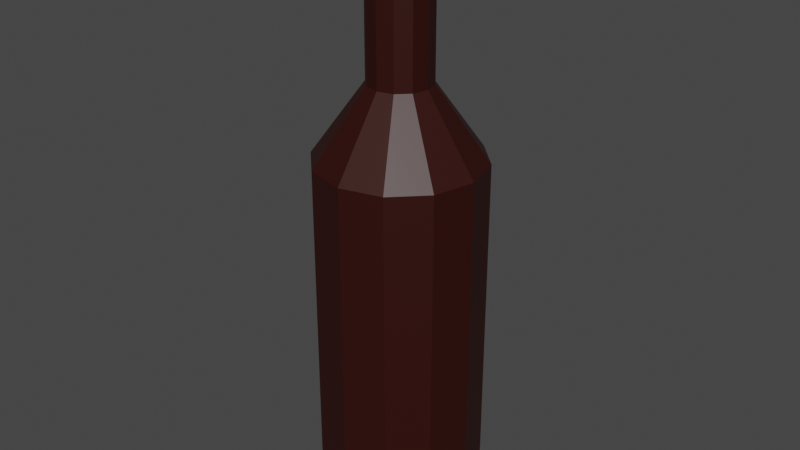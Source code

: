 # Source: glass1.blend  (saved by Blender 2.93.20; exported with 4.5.12 LTS)
import bpy
from mathutils import Matrix  # noqa: F401  (used for matrix-valued properties, if any)

bpy.ops.wm.read_factory_settings(use_empty=True)
scene = bpy.context.scene
scene.name = 'Scene'

# ---- collections
col_collection = bpy.data.collections.new('Collection'); scene.collection.children.link(col_collection)

# ---- materials (node trees are filled in below, after node groups)
mat_glassbottlemat = bpy.data.materials.new('GlassBottleMat')
mat_glassbottlemat.use_transparent_shadow = False

# ---- material node trees
mat_glassbottlemat.use_nodes = True; mat_glassbottlemat.node_tree.nodes.clear()
_N = mat_glassbottlemat.node_tree.nodes; _L = mat_glassbottlemat.node_tree.links
n0 = _N.new('ShaderNodeBsdfPrincipled'); n0.name = 'Principled BSDF'; n0.location = (10, 300)
n0.distribution = 'GGX'
n0.subsurface_method = 'BURLEY'
n0.inputs[0].default_value = (0.02874, 0.002019, 0.0, 1.0)
n0.inputs[3].default_value = 1.45
n0.inputs[27].default_value = (0.0, 0.0, 0.0, 1.0)
n0.inputs[28].default_value = 1.0
n1 = _N.new('ShaderNodeOutputMaterial'); n1.name = 'Material Output'; n1.location = (300, 300)
_L.new(n0.outputs[0], n1.inputs[0])
n1.is_active_output = True

# ---- world
world_world = bpy.data.worlds.new('World'); scene.world = world_world
world_world.use_nodes = True; world_world.node_tree.nodes.clear()
_N = world_world.node_tree.nodes; _L = world_world.node_tree.links
n0 = _N.new('ShaderNodeOutputWorld'); n0.name = 'World Output'; n0.location = (300, 300)
n1 = _N.new('ShaderNodeBackground'); n1.name = 'Background'; n1.location = (10, 300)
n1.inputs[0].default_value = (0.05088, 0.05088, 0.05088, 1.0)
_L.new(n1.outputs[0], n0.inputs[0])
n0.is_active_output = True
world_world.color = (0.05088, 0.05088, 0.05088)
world_world.use_sun_shadow = False
world_world.sun_shadow_jitter_overblur = 0.0

# ---- meshes
me_cylinder_001 = bpy.data.meshes.new('Cylinder.001')
me_cylinder_001.from_pydata([(-4.47e-09, 0.7, -2.5), (-2.334e-08, 0.264, 2.5), (0.35, 0.6062, -2.5), (0.132, 0.2286, 2.5), (0.6062, 0.35, -2.5), (0.2286, 0.132, 2.5), (0.7, -3.209e-08, -2.5), (0.264, -2.448e-08, 2.5), (0.6062, -0.35, -2.5), (0.2286, -0.132, 2.5), (0.35, -0.6062, -2.5), (0.132, -0.2286, 2.5), (-6.567e-08, -0.7, -2.5), (-4.642e-08, -0.264, 2.5), (-0.35, -0.6062, -2.5), (-0.132, -0.2286, 2.5), (-0.6062, -0.35, -2.5), (-0.2286, -0.132, 2.5), (-0.7, 6.857e-09, -2.5), (-0.264, -9.79e-09, 2.5), (-0.6062, 0.35, -2.5), (-0.2286, 0.132, 2.5), (-0.35, 0.6062, -2.5), (-0.132, 0.2286, 2.5), (-4.47e-09, 0.7, 0.5729), (0.35, 0.6062, 0.5729), (0.6062, 0.35, 0.5729), (0.7, -3.209e-08, 0.5729), (0.6062, -0.35, 0.5729), (0.35, -0.6062, 0.5729), (-6.567e-08, -0.7, 0.5729), (-0.35, -0.6062, 0.5729), (-0.6062, -0.35, 0.5729), (-0.7, 6.857e-09, 0.5729), (-0.6062, 0.35, 0.5729), (-0.35, 0.6062, 0.5729), (-2.334e-08, 0.264, 1.185), (0.132, 0.2286, 1.185), (0.2286, 0.132, 1.185), (0.264, -2.448e-08, 1.185), (0.2286, -0.132, 1.185), (0.132, -0.2286, 1.185), (-4.642e-08, -0.264, 1.185), (-0.132, -0.2286, 1.185), (-0.2286, -0.132, 1.185), (-0.264, -9.79e-09, 1.185), (-0.2286, 0.132, 1.185), (-0.132, 0.2286, 1.185)], [], [(36, 1, 3, 37), (37, 3, 5, 38), (38, 5, 7, 39), (39, 7, 9, 40), (40, 9, 11, 41), (41, 11, 13, 42), (42, 13, 15, 43), (43, 15, 17, 44), (44, 17, 19, 45), (45, 19, 21, 46), (3, 1, 23, 21, 19, 17, 15, 13, 11, 9, 7, 5), (46, 21, 23, 47), (47, 23, 1, 36), (0, 2, 4, 6, 8, 10, 12, 14, 16, 18, 20, 22), (22, 35, 24, 0), (20, 34, 35, 22), (18, 33, 34, 20), (16, 32, 33, 18), (14, 31, 32, 16), (12, 30, 31, 14), (10, 29, 30, 12), (8, 28, 29, 10), (6, 27, 28, 8), (4, 26, 27, 6), (2, 25, 26, 4), (0, 24, 25, 2), (35, 47, 36, 24), (34, 46, 47, 35), (33, 45, 46, 34), (32, 44, 45, 33), (31, 43, 44, 32), (30, 42, 43, 31), (29, 41, 42, 30), (28, 40, 41, 29), (27, 39, 40, 28), (26, 38, 39, 27), (25, 37, 38, 26), (24, 36, 37, 25)])
_uv = me_cylinder_001.uv_layers.new(name='UVMap')
_uv.uv.foreach_set('vector', [1.0, 0.8685, 1.0, 1.0, 0.9167, 1.0, 0.9167, 0.8685, 0.9167, 0.8685, 0.9167, 1.0, 0.8333, 1.0, 0.8333, 0.8685, 0.8333, 0.8685, 0.8333, 1.0, 0.75, 1.0, 0.75, 0.8685, 0.75, 0.8685, 0.75, 1.0, 0.6667, 1.0, 0.6667, 0.8685, 0.6667, 0.8685, 0.6667, 1.0, 0.5833, 1.0, 0.5833, 0.8685, 0.5833, 0.8685, 0.5833, 1.0, 0.5, 1.0, 0.5, 0.8685, 0.5, 0.8685, 0.5, 1.0, 0.4167, 1.0, 0.4167, 0.8685, 0.4167, 0.8685, 0.4167, 1.0, 0.3333, 1.0, 0.3333, 0.8685, 0.3333, 0.8685, 0.3333, 1.0, 0.25, 1.0, 0.25, 0.8685, 0.25, 0.8685, 0.25, 1.0, 0.1667, 1.0, 0.1667, 0.8685, 0.37, 0.4578, 0.25, 0.49, 0.13, 0.4578, 0.04215, 0.37, 0.01, 0.25, 0.04215, 0.13, 0.13, 0.04215, 0.25, 0.01, 0.37, 0.04215, 0.4578, 0.13, 0.49, 0.25, 0.4578, 0.37, 0.1667, 0.8685, 0.1667, 1.0, 0.08333, 1.0, 0.08333, 0.8685, 0.08333, 0.8685, 0.08333, 1.0, 7.451e-08, 1.0, 7.451e-08, 0.8685, 0.75, 0.49, 0.87, 0.4578, 0.9578, 0.37, 0.99, 0.25, 0.9578, 0.13, 0.87, 0.04215, 0.75, 0.01, 0.63, 0.04215, 0.5422, 0.13, 0.51, 0.25, 0.5422, 0.37, 0.63, 0.4578, 0.08333, 0.5, 0.08333, 0.8073, 7.451e-08, 0.8073, 7.451e-08, 0.5, 0.1667, 0.5, 0.1667, 0.8073, 0.08333, 0.8073, 0.08333, 0.5, 0.25, 0.5, 0.25, 0.8073, 0.1667, 0.8073, 0.1667, 0.5, 0.3333, 0.5, 0.3333, 0.8073, 0.25, 0.8073, 0.25, 0.5, 0.4167, 0.5, 0.4167, 0.8073, 0.3333, 0.8073, 0.3333, 0.5, 0.5, 0.5, 0.5, 0.8073, 0.4167, 0.8073, 0.4167, 0.5, 0.5833, 0.5, 0.5833, 0.8073, 0.5, 0.8073, 0.5, 0.5, 0.6667, 0.5, 0.6667, 0.8073, 0.5833, 0.8073, 0.5833, 0.5, 0.75, 0.5, 0.75, 0.8073, 0.6667, 0.8073, 0.6667, 0.5, 0.8333, 0.5, 0.8333, 0.8073, 0.75, 0.8073, 0.75, 0.5, 0.9167, 0.5, 0.9167, 0.8073, 0.8333, 0.8073, 0.8333, 0.5, 1.0, 0.5, 1.0, 0.8073, 0.9167, 0.8073, 0.9167, 0.5, 0.08333, 0.8073, 0.08333, 0.8685, 7.451e-08, 0.8685, 7.451e-08, 0.8073, 0.1667, 0.8073, 0.1667, 0.8685, 0.08333, 0.8685, 0.08333, 0.8073, 0.25, 0.8073, 0.25, 0.8685, 0.1667, 0.8685, 0.1667, 0.8073, 0.3333, 0.8073, 0.3333, 0.8685, 0.25, 0.8685, 0.25, 0.8073, 0.4167, 0.8073, 0.4167, 0.8685, 0.3333, 0.8685, 0.3333, 0.8073, 0.5, 0.8073, 0.5, 0.8685, 0.4167, 0.8685, 0.4167, 0.8073, 0.5833, 0.8073, 0.5833, 0.8685, 0.5, 0.8685, 0.5, 0.8073, 0.6667, 0.8073, 0.6667, 0.8685, 0.5833, 0.8685, 0.5833, 0.8073, 0.75, 0.8073, 0.75, 0.8685, 0.6667, 0.8685, 0.6667, 0.8073, 0.8333, 0.8073, 0.8333, 0.8685, 0.75, 0.8685, 0.75, 0.8073, 0.9167, 0.8073, 0.9167, 0.8685, 0.8333, 0.8685, 0.8333, 0.8073, 1.0, 0.8073, 1.0, 0.8685, 0.9167, 0.8685, 0.9167, 0.8073])
me_cylinder_001.materials.append(mat_glassbottlemat)
me_cylinder_001.use_remesh_fix_poles = True
me_cylinder_001.use_remesh_preserve_attributes = False
me_cylinder_001.update()

# ---- objects
ob_cylinder = bpy.data.objects.new('Cylinder', me_cylinder_001)

# ---- transforms, parenting, visibility, modifiers, constraints
ob_cylinder.location = (0.0, 0.0, 0.0)

# ---- collection membership
col_collection.objects.link(ob_cylinder)

# ---- scene / render settings (as saved in the file)
scene.frame_start = 1; scene.frame_end = 250; scene.frame_set(1)
scene.render.engine = 'BLENDER_EEVEE_NEXT'
scene.cycles.use_denoising = False
scene.cycles.samples = 128
scene.cycles.sampling_pattern = 'TABULATED_SOBOL'
scene.cycles.use_adaptive_sampling = False
scene.cycles.use_light_tree = False
scene.view_settings.view_transform = 'Filmic'
bpy.context.view_layer.update()

# ---- added for rendering (the .blend has no active camera and no usable light): camera, sun
cam_auto = bpy.data.cameras.new('AutoCamera')
cam_auto.lens = 50.0
cam_auto.sensor_width = 36.0
cam_auto.clip_end = 1000.0
ob_auto_camera = bpy.data.objects.new('AutoCamera', cam_auto)
scene.collection.objects.link(ob_auto_camera)
ob_auto_camera.location = (4.97561, -5.97073, 3.98049)
ob_auto_camera.rotation_euler = (1.09748, -7.21219e-08, 0.694738)
scene.camera = ob_auto_camera
light_auto_sun = bpy.data.lights.new('AutoSun', 'SUN')
light_auto_sun.energy = 3.0
light_auto_sun.angle = 0.0523599
ob_auto_sun = bpy.data.objects.new('AutoSun', light_auto_sun)
scene.collection.objects.link(ob_auto_sun)
ob_auto_sun.rotation_euler = (0.872665, 0.174533, 0.523599)
bpy.context.view_layer.update()

